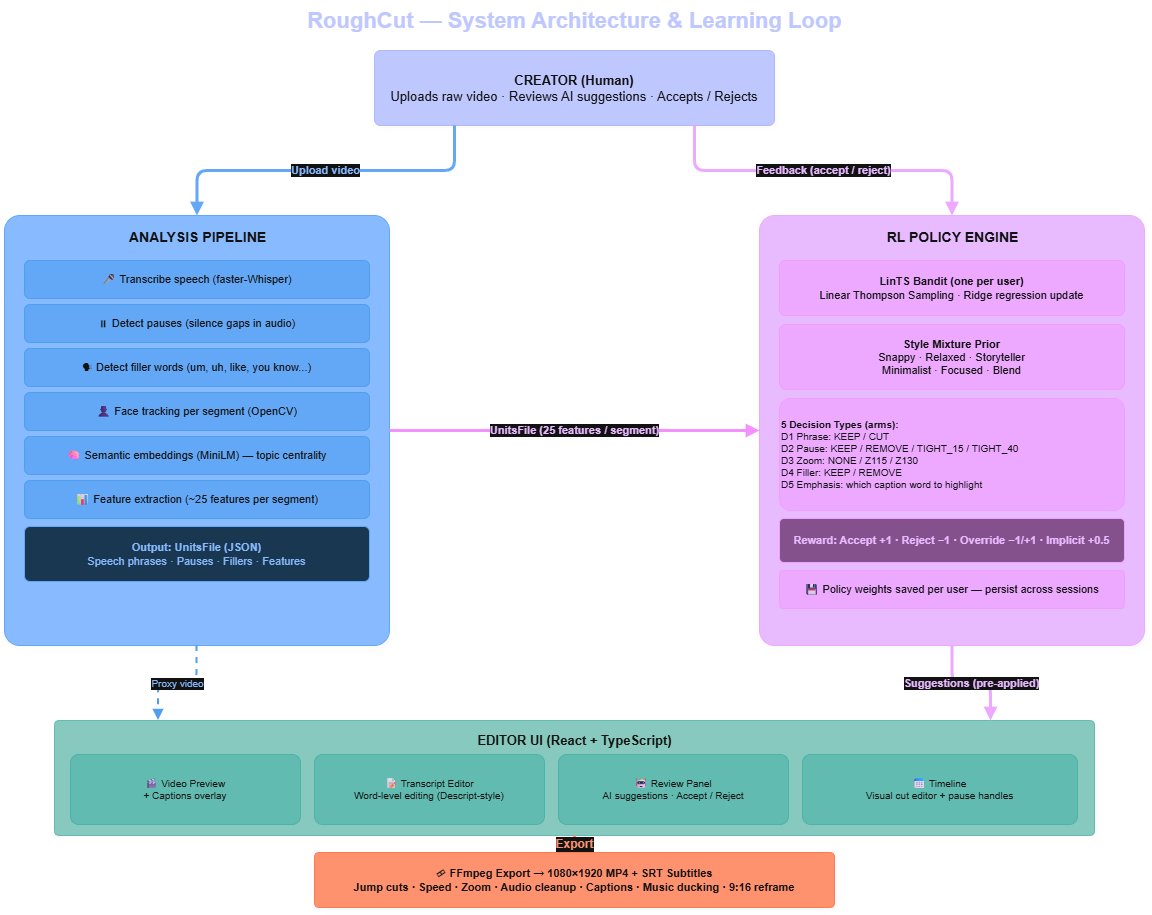

The diagram above was exported from draw.io. Its source (the exported page's mxGraphModel, read from the mxfile embedded in the PNG):
<mxGraphModel dx="1592" dy="1135" grid="1" gridSize="10" guides="1" tooltips="1" connect="1" arrows="1" fold="1" page="1" pageScale="1" pageWidth="850" pageHeight="1100" background="light-dark(#ffffff, #121212)" math="0" shadow="0">
  <root>
    <mxCell id="0" />
    <mxCell id="1" parent="0" />
    <mxCell id="title" parent="1" style="text;html=1;align=center;verticalAlign=middle;resizable=0;strokeColor=none;fillColor=none;fontSize=22;fontStyle=1;fontColor=#1a237e;" value="RoughCut — System Architecture &amp; Learning Loop" vertex="1">
      <mxGeometry height="42" width="800" x="200" y="10" as="geometry" />
    </mxCell>
    <mxCell id="creator" parent="1" style="rounded=1;whiteSpace=wrap;html=1;fillColor=#1a237e;strokeColor=#283593;fontColor=#ffffff;fontSize=13;arcSize=8;shadow=1;" value="&lt;b&gt;CREATOR (Human)&lt;/b&gt;&lt;br/&gt;Uploads raw video · Reviews AI suggestions · Accepts / Rejects" vertex="1">
      <mxGeometry height="75" width="400" x="400" y="60" as="geometry" />
    </mxCell>
    <mxCell id="pipeline_bg" parent="1" style="rounded=1;whiteSpace=wrap;html=1;fillColor=#0d47a1;strokeColor=#1565c0;arcSize=4;shadow=1;" value="" vertex="1">
      <mxGeometry height="430" width="385" x="30" y="225" as="geometry" />
    </mxCell>
    <mxCell id="pipeline_title" parent="1" style="text;html=1;align=center;verticalAlign=middle;fontStyle=1;fontSize=14;fontColor=#ffffff;" value="ANALYSIS PIPELINE" vertex="1">
      <mxGeometry height="28" width="385" x="30" y="233" as="geometry" />
    </mxCell>
    <mxCell id="p1" parent="1" style="rounded=1;whiteSpace=wrap;html=1;fillColor=#1565c0;strokeColor=#1976d2;fontColor=#ffffff;fontSize=11;arcSize=15;" value="🎤  Transcribe speech (faster-Whisper)" vertex="1">
      <mxGeometry height="38" width="345" x="50" y="270" as="geometry" />
    </mxCell>
    <mxCell id="p2" parent="1" style="rounded=1;whiteSpace=wrap;html=1;fillColor=#1565c0;strokeColor=#1976d2;fontColor=#ffffff;fontSize=11;arcSize=15;" value="⏸  Detect pauses (silence gaps in audio)" vertex="1">
      <mxGeometry height="38" width="345" x="50" y="314" as="geometry" />
    </mxCell>
    <mxCell id="p3" parent="1" style="rounded=1;whiteSpace=wrap;html=1;fillColor=#1565c0;strokeColor=#1976d2;fontColor=#ffffff;fontSize=11;arcSize=15;" value="🗣  Detect filler words (um, uh, like, you know...)" vertex="1">
      <mxGeometry height="38" width="345" x="50" y="358" as="geometry" />
    </mxCell>
    <mxCell id="p4" parent="1" style="rounded=1;whiteSpace=wrap;html=1;fillColor=#1565c0;strokeColor=#1976d2;fontColor=#ffffff;fontSize=11;arcSize=15;" value="👤  Face tracking per segment (OpenCV)" vertex="1">
      <mxGeometry height="38" width="345" x="50" y="402" as="geometry" />
    </mxCell>
    <mxCell id="p5" parent="1" style="rounded=1;whiteSpace=wrap;html=1;fillColor=#1565c0;strokeColor=#1976d2;fontColor=#ffffff;fontSize=11;arcSize=15;" value="🧠  Semantic embeddings (MiniLM) — topic centrality" vertex="1">
      <mxGeometry height="38" width="345" x="50" y="446" as="geometry" />
    </mxCell>
    <mxCell id="p6" parent="1" style="rounded=1;whiteSpace=wrap;html=1;fillColor=#1565c0;strokeColor=#1976d2;fontColor=#ffffff;fontSize=11;arcSize=15;" value="📊  Feature extraction (~25 features per segment)" vertex="1">
      <mxGeometry height="38" width="345" x="50" y="490" as="geometry" />
    </mxCell>
    <mxCell id="p_out" parent="1" style="rounded=1;whiteSpace=wrap;html=1;fillColor=#bbdefb;strokeColor=#1565c0;fontColor=#0d47a1;fontSize=11;arcSize=10;" value="&lt;b&gt;Output: UnitsFile (JSON)&lt;/b&gt;&lt;br/&gt;Speech phrases · Pauses · Fillers · Features" vertex="1">
      <mxGeometry height="55" width="345" x="50" y="536" as="geometry" />
    </mxCell>
    <mxCell id="rl_bg" parent="1" style="rounded=1;whiteSpace=wrap;html=1;fillColor=#4a148c;strokeColor=#6a1b9a;arcSize=4;shadow=1;" value="" vertex="1">
      <mxGeometry height="430" width="385" x="785" y="225" as="geometry" />
    </mxCell>
    <mxCell id="rl_title" parent="1" style="text;html=1;align=center;verticalAlign=middle;fontStyle=1;fontSize=14;fontColor=#ffffff;" value="RL POLICY ENGINE" vertex="1">
      <mxGeometry height="28" width="385" x="785" y="233" as="geometry" />
    </mxCell>
    <mxCell id="r1" parent="1" style="rounded=1;whiteSpace=wrap;html=1;fillColor=#6a1b9a;strokeColor=#7b1fa2;fontColor=#ffffff;fontSize=11;arcSize=10;" value="&lt;b&gt;LinTS Bandit (one per user)&lt;/b&gt;&lt;br/&gt;Linear Thompson Sampling · Ridge regression update" vertex="1">
      <mxGeometry height="55" width="345" x="805" y="270" as="geometry" />
    </mxCell>
    <mxCell id="r2" parent="1" style="rounded=1;whiteSpace=wrap;html=1;fillColor=#6a1b9a;strokeColor=#7b1fa2;fontColor=#ffffff;fontSize=11;arcSize=10;" value="&lt;b&gt;Style Mixture Prior&lt;/b&gt;&lt;br/&gt;Snappy · Relaxed · Storyteller&lt;br/&gt;Minimalist · Focused · Blend" vertex="1">
      <mxGeometry height="65" width="345" x="805" y="334" as="geometry" />
    </mxCell>
    <mxCell id="r3" parent="1" style="rounded=1;whiteSpace=wrap;html=1;fillColor=#6a1b9a;strokeColor=#7b1fa2;fontColor=#ffffff;fontSize=10;arcSize=10;align=left;" value="&lt;b&gt;5 Decision Types (arms):&lt;/b&gt;&lt;br/&gt;D1 Phrase:  KEEP / CUT&lt;br/&gt;D2 Pause:   KEEP / REMOVE / TIGHT_15 / TIGHT_40&lt;br/&gt;D3 Zoom:    NONE / Z115 / Z130&lt;br/&gt;D4 Filler:  KEEP / REMOVE&lt;br/&gt;D5 Emphasis: which caption word to highlight" vertex="1">
      <mxGeometry height="112" width="345" x="805" y="408" as="geometry" />
    </mxCell>
    <mxCell id="r4" parent="1" style="rounded=1;whiteSpace=wrap;html=1;fillColor=#ce93d8;strokeColor=#7b1fa2;fontColor=#4a148c;fontSize=11;arcSize=10;fontStyle=1;" value="Reward:  Accept +1  ·  Reject −1  ·  Override −1/+1  ·  Implicit +0.5" vertex="1">
      <mxGeometry height="44" width="345" x="805" y="528" as="geometry" />
    </mxCell>
    <mxCell id="r5" parent="1" style="rounded=1;whiteSpace=wrap;html=1;fillColor=#6a1b9a;strokeColor=#7b1fa2;fontColor=#ffffff;fontSize=11;arcSize=10;" value="💾  Policy weights saved per user — persist across sessions" vertex="1">
      <mxGeometry height="38" width="345" x="805" y="580" as="geometry" />
    </mxCell>
    <mxCell id="ui_bg" parent="1" style="rounded=1;whiteSpace=wrap;html=1;fillColor=#004d40;strokeColor=#00695c;arcSize=4;shadow=1;" value="" vertex="1">
      <mxGeometry height="115" width="1040" x="80" y="730" as="geometry" />
    </mxCell>
    <mxCell id="ui_title" parent="1" style="text;html=1;align=center;verticalAlign=middle;fontStyle=1;fontSize=13;fontColor=#ffffff;" value="EDITOR UI  (React + TypeScript)" vertex="1">
      <mxGeometry height="25" width="1040" x="80" y="737" as="geometry" />
    </mxCell>
    <mxCell id="u1" parent="1" style="rounded=1;whiteSpace=wrap;html=1;fillColor=#00695c;strokeColor=#00796b;fontColor=#ffffff;fontSize=10;arcSize=12;" value="🎬  Video Preview&lt;br/&gt;+ Captions overlay" vertex="1">
      <mxGeometry height="70" width="230" x="96" y="764" as="geometry" />
    </mxCell>
    <mxCell id="u2" parent="1" style="rounded=1;whiteSpace=wrap;html=1;fillColor=#00695c;strokeColor=#00796b;fontColor=#ffffff;fontSize=10;arcSize=12;" value="📝  Transcript Editor&lt;br/&gt;Word-level editing (Descript-style)" vertex="1">
      <mxGeometry height="70" width="230" x="340" y="764" as="geometry" />
    </mxCell>
    <mxCell id="u3" parent="1" style="rounded=1;whiteSpace=wrap;html=1;fillColor=#00695c;strokeColor=#00796b;fontColor=#ffffff;fontSize=10;arcSize=12;" value="🤖  Review Panel&lt;br/&gt;AI suggestions · Accept / Reject" vertex="1">
      <mxGeometry height="70" width="230" x="584" y="764" as="geometry" />
    </mxCell>
    <mxCell id="u4" parent="1" style="rounded=1;whiteSpace=wrap;html=1;fillColor=#00695c;strokeColor=#00796b;fontColor=#ffffff;fontSize=10;arcSize=12;" value="📅  Timeline&lt;br/&gt;Visual cut editor + pause handles" vertex="1">
      <mxGeometry height="70" width="275" x="828" y="764" as="geometry" />
    </mxCell>
    <mxCell id="export" parent="1" style="rounded=1;whiteSpace=wrap;html=1;fillColor=#bf360c;strokeColor=#e64a19;fontColor=#ffffff;arcSize=8;shadow=1;fontSize=11;fontStyle=1;" value="🎞  FFmpeg Export  →  1080×1920 MP4 + SRT Subtitles&lt;br/&gt;Jump cuts · Speed · Zoom · Audio cleanup · Captions · Music ducking · 9:16 reframe" vertex="1">
      <mxGeometry height="55" width="520" x="340" y="862" as="geometry" />
    </mxCell>
    <mxCell id="a1" edge="1" parent="1" source="creator" style="edgeStyle=orthogonalEdgeStyle;html=1;exitX=0.2;exitY=1;exitDx=0;exitDy=0;entryX=0.5;entryY=0;entryDx=0;entryDy=0;strokeColor=#1565c0;strokeWidth=3;fontColor=#0d47a1;fontStyle=1;fontSize=11;endArrow=block;endFill=1;" target="pipeline_bg" value="Upload video">
      <mxGeometry relative="1" as="geometry" />
    </mxCell>
    <mxCell id="a2" edge="1" parent="1" source="creator" style="edgeStyle=orthogonalEdgeStyle;html=1;exitX=0.8;exitY=1;exitDx=0;exitDy=0;entryX=0.5;entryY=0;entryDx=0;entryDy=0;strokeColor=#6a1b9a;strokeWidth=3;fontColor=#4a148c;fontStyle=1;fontSize=11;endArrow=block;endFill=1;" target="rl_bg" value="Feedback (accept / reject)">
      <mxGeometry relative="1" as="geometry" />
    </mxCell>
    <mxCell id="a3" edge="1" parent="1" source="pipeline_bg" style="edgeStyle=orthogonalEdgeStyle;html=1;exitX=1;exitY=0.5;exitDx=0;exitDy=0;entryX=0;entryY=0.5;entryDx=0;entryDy=0;strokeColor=#9c27b0;strokeWidth=3;fontColor=#4a148c;fontStyle=1;fontSize=11;endArrow=block;endFill=1;" target="rl_bg" value="UnitsFile  (25 features / segment)">
      <mxGeometry relative="1" as="geometry" />
    </mxCell>
    <mxCell id="a4" edge="1" parent="1" source="pipeline_bg" style="edgeStyle=orthogonalEdgeStyle;html=1;exitX=0.5;exitY=1;exitDx=0;exitDy=0;entryX=0.1;entryY=0;entryDx=0;entryDy=0;strokeColor=#1976d2;strokeWidth=2;fontColor=#0d47a1;fontSize=10;endArrow=block;endFill=1;dashed=1;" target="ui_bg" value="Proxy video">
      <mxGeometry relative="1" as="geometry" />
    </mxCell>
    <mxCell id="a5" edge="1" parent="1" source="rl_bg" style="edgeStyle=orthogonalEdgeStyle;html=1;exitX=0.5;exitY=1;exitDx=0;exitDy=0;entryX=0.9;entryY=0;entryDx=0;entryDy=0;strokeColor=#6a1b9a;strokeWidth=3;fontColor=#4a148c;fontStyle=1;fontSize=11;endArrow=block;endFill=1;" target="ui_bg" value="Suggestions (pre-applied)">
      <mxGeometry relative="1" as="geometry" />
    </mxCell>
    <mxCell id="a6" edge="1" parent="1" source="ui_bg" style="edgeStyle=orthogonalEdgeStyle;html=1;exitX=0.5;exitY=1;exitDx=0;exitDy=0;entryX=0.5;entryY=0;entryDx=0;entryDy=0;strokeColor=#bf360c;strokeWidth=3;fontColor=#bf360c;fontStyle=1;fontSize=12;endArrow=block;endFill=1;" target="export" value="Export">
      <mxGeometry relative="1" as="geometry" />
    </mxCell>
  </root>
</mxGraphModel>